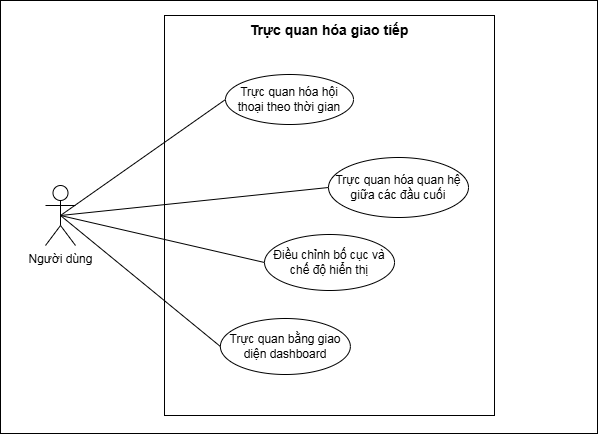

The diagram above was exported from draw.io. Its source (the exported page's mxGraphModel, read from the mxfile embedded in the PNG):
<mxGraphModel dx="1269" dy="535" grid="0" gridSize="10" guides="1" tooltips="1" connect="1" arrows="1" fold="1" page="1" pageScale="1" pageWidth="827" pageHeight="1169" math="0" shadow="0">
  <root>
    <mxCell id="0" />
    <mxCell id="1" parent="0" />
    <mxCell id="rMYvu-f2v_Ht6eUS1NFr-1" parent="1" style="rounded=0;whiteSpace=wrap;html=1;" value="" vertex="1">
      <mxGeometry height="433" width="597" x="108" y="218" as="geometry" />
    </mxCell>
    <mxCell id="rMYvu-f2v_Ht6eUS1NFr-2" parent="1" style="rounded=0;whiteSpace=wrap;html=1;" value="" vertex="1">
      <mxGeometry height="400" width="330" x="272" y="233" as="geometry" />
    </mxCell>
    <mxCell id="rMYvu-f2v_Ht6eUS1NFr-3" edge="1" parent="1" source="rMYvu-f2v_Ht6eUS1NFr-10" style="rounded=0;orthogonalLoop=1;jettySize=auto;html=1;exitX=0.5;exitY=0.5;exitDx=0;exitDy=0;exitPerimeter=0;entryX=0;entryY=0.5;entryDx=0;entryDy=0;endArrow=none;endFill=0;" target="rMYvu-f2v_Ht6eUS1NFr-12">
      <mxGeometry relative="1" as="geometry" />
    </mxCell>
    <mxCell id="rMYvu-f2v_Ht6eUS1NFr-5" edge="1" parent="1" source="rMYvu-f2v_Ht6eUS1NFr-10" style="rounded=0;orthogonalLoop=1;jettySize=auto;html=1;exitX=0.5;exitY=0.5;exitDx=0;exitDy=0;exitPerimeter=0;entryX=0;entryY=0.5;entryDx=0;entryDy=0;endArrow=none;endFill=0;" target="rMYvu-f2v_Ht6eUS1NFr-11">
      <mxGeometry relative="1" as="geometry" />
    </mxCell>
    <mxCell id="rMYvu-f2v_Ht6eUS1NFr-9" edge="1" parent="1" source="rMYvu-f2v_Ht6eUS1NFr-10" style="rounded=0;orthogonalLoop=1;jettySize=auto;html=1;exitX=0.5;exitY=0.5;exitDx=0;exitDy=0;exitPerimeter=0;entryX=0;entryY=0.5;entryDx=0;entryDy=0;endArrow=none;endFill=0;" target="rMYvu-f2v_Ht6eUS1NFr-13">
      <mxGeometry relative="1" as="geometry" />
    </mxCell>
    <mxCell id="rMYvu-f2v_Ht6eUS1NFr-10" parent="1" style="shape=umlActor;verticalLabelPosition=bottom;verticalAlign=top;html=1;outlineConnect=0;" value="Người dùng" vertex="1">
      <mxGeometry height="60" width="30" x="153" y="403" as="geometry" />
    </mxCell>
    <mxCell id="rMYvu-f2v_Ht6eUS1NFr-11" parent="1" style="ellipse;whiteSpace=wrap;html=1;" value="Trực quan hóa hội thoại theo thời gian" vertex="1">
      <mxGeometry height="50" width="128" x="333" y="292" as="geometry" />
    </mxCell>
    <mxCell id="rMYvu-f2v_Ht6eUS1NFr-12" parent="1" style="ellipse;whiteSpace=wrap;html=1;" value="Trực quan hóa quan hệ giữa các đầu cuối" vertex="1">
      <mxGeometry height="60" width="140" x="436" y="375" as="geometry" />
    </mxCell>
    <mxCell id="rMYvu-f2v_Ht6eUS1NFr-13" parent="1" style="ellipse;whiteSpace=wrap;html=1;" value="Điều chỉnh bố cục và chế độ hiển thị" vertex="1">
      <mxGeometry height="56" width="130" x="372.01" y="452" as="geometry" />
    </mxCell>
    <mxCell id="rMYvu-f2v_Ht6eUS1NFr-18" parent="1" style="text;html=1;whiteSpace=wrap;strokeColor=none;fillColor=none;align=center;verticalAlign=middle;rounded=0;" value="&lt;div&gt;&lt;span style=&quot;font-size: 14px;&quot;&gt;&lt;b&gt;Trực quan hóa&amp;nbsp;&lt;/b&gt;&lt;/span&gt;&lt;b style=&quot;font-size: 14px; background-color: transparent; color: light-dark(rgb(0, 0, 0), rgb(255, 255, 255));&quot;&gt;giao tiếp&lt;/b&gt;&lt;/div&gt;" vertex="1">
      <mxGeometry height="30" width="218.25" x="327.88" y="233" as="geometry" />
    </mxCell>
    <mxCell id="rMYvu-f2v_Ht6eUS1NFr-27" parent="1" style="ellipse;whiteSpace=wrap;html=1;" value="Trực quan bằng giao diện dashboard" vertex="1">
      <mxGeometry height="56" width="130" x="327.88" y="536" as="geometry" />
    </mxCell>
    <mxCell id="rMYvu-f2v_Ht6eUS1NFr-28" edge="1" parent="1" source="rMYvu-f2v_Ht6eUS1NFr-10" style="endArrow=none;html=1;rounded=0;exitX=0.5;exitY=0.5;exitDx=0;exitDy=0;exitPerimeter=0;entryX=0;entryY=0.5;entryDx=0;entryDy=0;" target="rMYvu-f2v_Ht6eUS1NFr-27" value="">
      <mxGeometry height="50" relative="1" width="50" as="geometry">
        <mxPoint x="388" y="465" as="sourcePoint" />
        <mxPoint x="438" y="415" as="targetPoint" />
      </mxGeometry>
    </mxCell>
  </root>
</mxGraphModel>